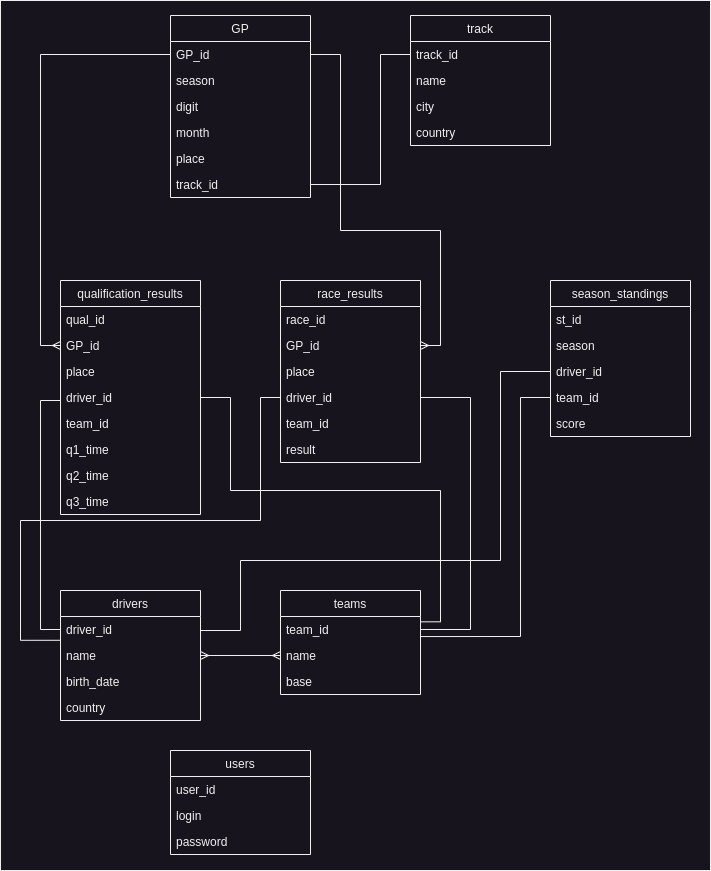

The diagram above was exported from draw.io. Its source (the exported page's mxGraphModel, read from the mxfile embedded in the PNG):
<mxGraphModel dx="1434" dy="843" grid="1" gridSize="10" guides="1" tooltips="1" connect="1" arrows="1" fold="1" page="1" pageScale="1" pageWidth="850" pageHeight="1100" math="0" shadow="0">
  <root>
    <mxCell id="0" />
    <mxCell id="1" parent="0" />
    <mxCell id="xwSuDC8HIpxKokuZ6BDa-2" value="" style="rounded=0;whiteSpace=wrap;html=1;" vertex="1" parent="1">
      <mxGeometry x="80" y="210" width="710" height="870" as="geometry" />
    </mxCell>
    <mxCell id="FFRicbxJ-NDHK0MO_W3S-4" value="GP" style="swimlane;fontStyle=0;childLayout=stackLayout;horizontal=1;startSize=26;fillColor=none;horizontalStack=0;resizeParent=1;resizeParentMax=0;resizeLast=0;collapsible=1;marginBottom=0;" parent="1" vertex="1">
      <mxGeometry x="250" y="225" width="140" height="182" as="geometry">
        <mxRectangle x="355" y="200" width="60" height="30" as="alternateBounds" />
      </mxGeometry>
    </mxCell>
    <mxCell id="FFRicbxJ-NDHK0MO_W3S-5" value="GP_id" style="text;strokeColor=none;fillColor=none;align=left;verticalAlign=top;spacingLeft=4;spacingRight=4;overflow=hidden;rotatable=0;points=[[0,0.5],[1,0.5]];portConstraint=eastwest;" parent="FFRicbxJ-NDHK0MO_W3S-4" vertex="1">
      <mxGeometry y="26" width="140" height="26" as="geometry" />
    </mxCell>
    <mxCell id="FFRicbxJ-NDHK0MO_W3S-6" value="season" style="text;strokeColor=none;fillColor=none;align=left;verticalAlign=top;spacingLeft=4;spacingRight=4;overflow=hidden;rotatable=0;points=[[0,0.5],[1,0.5]];portConstraint=eastwest;" parent="FFRicbxJ-NDHK0MO_W3S-4" vertex="1">
      <mxGeometry y="52" width="140" height="26" as="geometry" />
    </mxCell>
    <mxCell id="FFRicbxJ-NDHK0MO_W3S-7" value="digit" style="text;strokeColor=none;fillColor=none;align=left;verticalAlign=top;spacingLeft=4;spacingRight=4;overflow=hidden;rotatable=0;points=[[0,0.5],[1,0.5]];portConstraint=eastwest;" parent="FFRicbxJ-NDHK0MO_W3S-4" vertex="1">
      <mxGeometry y="78" width="140" height="26" as="geometry" />
    </mxCell>
    <mxCell id="FFRicbxJ-NDHK0MO_W3S-10" value="month" style="text;strokeColor=none;fillColor=none;align=left;verticalAlign=top;spacingLeft=4;spacingRight=4;overflow=hidden;rotatable=0;points=[[0,0.5],[1,0.5]];portConstraint=eastwest;" parent="FFRicbxJ-NDHK0MO_W3S-4" vertex="1">
      <mxGeometry y="104" width="140" height="26" as="geometry" />
    </mxCell>
    <mxCell id="FFRicbxJ-NDHK0MO_W3S-11" value="place" style="text;strokeColor=none;fillColor=none;align=left;verticalAlign=top;spacingLeft=4;spacingRight=4;overflow=hidden;rotatable=0;points=[[0,0.5],[1,0.5]];portConstraint=eastwest;" parent="FFRicbxJ-NDHK0MO_W3S-4" vertex="1">
      <mxGeometry y="130" width="140" height="26" as="geometry" />
    </mxCell>
    <mxCell id="FFRicbxJ-NDHK0MO_W3S-12" value="track_id" style="text;strokeColor=none;fillColor=none;align=left;verticalAlign=top;spacingLeft=4;spacingRight=4;overflow=hidden;rotatable=0;points=[[0,0.5],[1,0.5]];portConstraint=eastwest;" parent="FFRicbxJ-NDHK0MO_W3S-4" vertex="1">
      <mxGeometry y="156" width="140" height="26" as="geometry" />
    </mxCell>
    <mxCell id="FFRicbxJ-NDHK0MO_W3S-13" value="qualification_results" style="swimlane;fontStyle=0;childLayout=stackLayout;horizontal=1;startSize=26;fillColor=none;horizontalStack=0;resizeParent=1;resizeParentMax=0;resizeLast=0;collapsible=1;marginBottom=0;" parent="1" vertex="1">
      <mxGeometry x="140" y="490" width="140" height="234" as="geometry">
        <mxRectangle x="355" y="200" width="60" height="30" as="alternateBounds" />
      </mxGeometry>
    </mxCell>
    <mxCell id="FFRicbxJ-NDHK0MO_W3S-14" value="qual_id" style="text;strokeColor=none;fillColor=none;align=left;verticalAlign=top;spacingLeft=4;spacingRight=4;overflow=hidden;rotatable=0;points=[[0,0.5],[1,0.5]];portConstraint=eastwest;" parent="FFRicbxJ-NDHK0MO_W3S-13" vertex="1">
      <mxGeometry y="26" width="140" height="26" as="geometry" />
    </mxCell>
    <mxCell id="FFRicbxJ-NDHK0MO_W3S-15" value="GP_id" style="text;strokeColor=none;fillColor=none;align=left;verticalAlign=top;spacingLeft=4;spacingRight=4;overflow=hidden;rotatable=0;points=[[0,0.5],[1,0.5]];portConstraint=eastwest;" parent="FFRicbxJ-NDHK0MO_W3S-13" vertex="1">
      <mxGeometry y="52" width="140" height="26" as="geometry" />
    </mxCell>
    <mxCell id="qLEBouBP5N4XIVjbj_nl-1" value="place" style="text;strokeColor=none;fillColor=none;align=left;verticalAlign=top;spacingLeft=4;spacingRight=4;overflow=hidden;rotatable=0;points=[[0,0.5],[1,0.5]];portConstraint=eastwest;" parent="FFRicbxJ-NDHK0MO_W3S-13" vertex="1">
      <mxGeometry y="78" width="140" height="26" as="geometry" />
    </mxCell>
    <mxCell id="FFRicbxJ-NDHK0MO_W3S-16" value="driver_id" style="text;strokeColor=none;fillColor=none;align=left;verticalAlign=top;spacingLeft=4;spacingRight=4;overflow=hidden;rotatable=0;points=[[0,0.5],[1,0.5]];portConstraint=eastwest;" parent="FFRicbxJ-NDHK0MO_W3S-13" vertex="1">
      <mxGeometry y="104" width="140" height="26" as="geometry" />
    </mxCell>
    <mxCell id="FFRicbxJ-NDHK0MO_W3S-17" value="team_id" style="text;strokeColor=none;fillColor=none;align=left;verticalAlign=top;spacingLeft=4;spacingRight=4;overflow=hidden;rotatable=0;points=[[0,0.5],[1,0.5]];portConstraint=eastwest;" parent="FFRicbxJ-NDHK0MO_W3S-13" vertex="1">
      <mxGeometry y="130" width="140" height="26" as="geometry" />
    </mxCell>
    <mxCell id="FFRicbxJ-NDHK0MO_W3S-18" value="q1_time" style="text;strokeColor=none;fillColor=none;align=left;verticalAlign=top;spacingLeft=4;spacingRight=4;overflow=hidden;rotatable=0;points=[[0,0.5],[1,0.5]];portConstraint=eastwest;" parent="FFRicbxJ-NDHK0MO_W3S-13" vertex="1">
      <mxGeometry y="156" width="140" height="26" as="geometry" />
    </mxCell>
    <mxCell id="FFRicbxJ-NDHK0MO_W3S-19" value="q2_time" style="text;strokeColor=none;fillColor=none;align=left;verticalAlign=top;spacingLeft=4;spacingRight=4;overflow=hidden;rotatable=0;points=[[0,0.5],[1,0.5]];portConstraint=eastwest;" parent="FFRicbxJ-NDHK0MO_W3S-13" vertex="1">
      <mxGeometry y="182" width="140" height="26" as="geometry" />
    </mxCell>
    <mxCell id="FFRicbxJ-NDHK0MO_W3S-20" value="q3_time" style="text;strokeColor=none;fillColor=none;align=left;verticalAlign=top;spacingLeft=4;spacingRight=4;overflow=hidden;rotatable=0;points=[[0,0.5],[1,0.5]];portConstraint=eastwest;" parent="FFRicbxJ-NDHK0MO_W3S-13" vertex="1">
      <mxGeometry y="208" width="140" height="26" as="geometry" />
    </mxCell>
    <mxCell id="FFRicbxJ-NDHK0MO_W3S-21" value="race_results" style="swimlane;fontStyle=0;childLayout=stackLayout;horizontal=1;startSize=26;fillColor=none;horizontalStack=0;resizeParent=1;resizeParentMax=0;resizeLast=0;collapsible=1;marginBottom=0;" parent="1" vertex="1">
      <mxGeometry x="360" y="490" width="140" height="182" as="geometry">
        <mxRectangle x="355" y="200" width="60" height="30" as="alternateBounds" />
      </mxGeometry>
    </mxCell>
    <mxCell id="FFRicbxJ-NDHK0MO_W3S-22" value="race_id" style="text;strokeColor=none;fillColor=none;align=left;verticalAlign=top;spacingLeft=4;spacingRight=4;overflow=hidden;rotatable=0;points=[[0,0.5],[1,0.5]];portConstraint=eastwest;" parent="FFRicbxJ-NDHK0MO_W3S-21" vertex="1">
      <mxGeometry y="26" width="140" height="26" as="geometry" />
    </mxCell>
    <mxCell id="FFRicbxJ-NDHK0MO_W3S-23" value="GP_id" style="text;strokeColor=none;fillColor=none;align=left;verticalAlign=top;spacingLeft=4;spacingRight=4;overflow=hidden;rotatable=0;points=[[0,0.5],[1,0.5]];portConstraint=eastwest;" parent="FFRicbxJ-NDHK0MO_W3S-21" vertex="1">
      <mxGeometry y="52" width="140" height="26" as="geometry" />
    </mxCell>
    <mxCell id="qLEBouBP5N4XIVjbj_nl-2" value="place" style="text;strokeColor=none;fillColor=none;align=left;verticalAlign=top;spacingLeft=4;spacingRight=4;overflow=hidden;rotatable=0;points=[[0,0.5],[1,0.5]];portConstraint=eastwest;" parent="FFRicbxJ-NDHK0MO_W3S-21" vertex="1">
      <mxGeometry y="78" width="140" height="26" as="geometry" />
    </mxCell>
    <mxCell id="FFRicbxJ-NDHK0MO_W3S-24" value="driver_id" style="text;strokeColor=none;fillColor=none;align=left;verticalAlign=top;spacingLeft=4;spacingRight=4;overflow=hidden;rotatable=0;points=[[0,0.5],[1,0.5]];portConstraint=eastwest;" parent="FFRicbxJ-NDHK0MO_W3S-21" vertex="1">
      <mxGeometry y="104" width="140" height="26" as="geometry" />
    </mxCell>
    <mxCell id="FFRicbxJ-NDHK0MO_W3S-25" value="team_id" style="text;strokeColor=none;fillColor=none;align=left;verticalAlign=top;spacingLeft=4;spacingRight=4;overflow=hidden;rotatable=0;points=[[0,0.5],[1,0.5]];portConstraint=eastwest;" parent="FFRicbxJ-NDHK0MO_W3S-21" vertex="1">
      <mxGeometry y="130" width="140" height="26" as="geometry" />
    </mxCell>
    <mxCell id="FFRicbxJ-NDHK0MO_W3S-26" value="result" style="text;strokeColor=none;fillColor=none;align=left;verticalAlign=top;spacingLeft=4;spacingRight=4;overflow=hidden;rotatable=0;points=[[0,0.5],[1,0.5]];portConstraint=eastwest;" parent="FFRicbxJ-NDHK0MO_W3S-21" vertex="1">
      <mxGeometry y="156" width="140" height="26" as="geometry" />
    </mxCell>
    <mxCell id="FFRicbxJ-NDHK0MO_W3S-29" value="drivers" style="swimlane;fontStyle=0;childLayout=stackLayout;horizontal=1;startSize=26;fillColor=none;horizontalStack=0;resizeParent=1;resizeParentMax=0;resizeLast=0;collapsible=1;marginBottom=0;" parent="1" vertex="1">
      <mxGeometry x="140" y="800" width="140" height="130" as="geometry">
        <mxRectangle x="355" y="200" width="60" height="30" as="alternateBounds" />
      </mxGeometry>
    </mxCell>
    <mxCell id="FFRicbxJ-NDHK0MO_W3S-30" value="driver_id" style="text;strokeColor=none;fillColor=none;align=left;verticalAlign=top;spacingLeft=4;spacingRight=4;overflow=hidden;rotatable=0;points=[[0,0.5],[1,0.5]];portConstraint=eastwest;" parent="FFRicbxJ-NDHK0MO_W3S-29" vertex="1">
      <mxGeometry y="26" width="140" height="26" as="geometry" />
    </mxCell>
    <mxCell id="FFRicbxJ-NDHK0MO_W3S-31" value="name" style="text;strokeColor=none;fillColor=none;align=left;verticalAlign=top;spacingLeft=4;spacingRight=4;overflow=hidden;rotatable=0;points=[[0,0.5],[1,0.5]];portConstraint=eastwest;" parent="FFRicbxJ-NDHK0MO_W3S-29" vertex="1">
      <mxGeometry y="52" width="140" height="26" as="geometry" />
    </mxCell>
    <mxCell id="FFRicbxJ-NDHK0MO_W3S-32" value="birth_date" style="text;strokeColor=none;fillColor=none;align=left;verticalAlign=top;spacingLeft=4;spacingRight=4;overflow=hidden;rotatable=0;points=[[0,0.5],[1,0.5]];portConstraint=eastwest;" parent="FFRicbxJ-NDHK0MO_W3S-29" vertex="1">
      <mxGeometry y="78" width="140" height="26" as="geometry" />
    </mxCell>
    <mxCell id="FFRicbxJ-NDHK0MO_W3S-33" value="country" style="text;strokeColor=none;fillColor=none;align=left;verticalAlign=top;spacingLeft=4;spacingRight=4;overflow=hidden;rotatable=0;points=[[0,0.5],[1,0.5]];portConstraint=eastwest;" parent="FFRicbxJ-NDHK0MO_W3S-29" vertex="1">
      <mxGeometry y="104" width="140" height="26" as="geometry" />
    </mxCell>
    <mxCell id="FFRicbxJ-NDHK0MO_W3S-36" value="teams" style="swimlane;fontStyle=0;childLayout=stackLayout;horizontal=1;startSize=26;fillColor=none;horizontalStack=0;resizeParent=1;resizeParentMax=0;resizeLast=0;collapsible=1;marginBottom=0;" parent="1" vertex="1">
      <mxGeometry x="360" y="800" width="140" height="104" as="geometry">
        <mxRectangle x="355" y="200" width="60" height="30" as="alternateBounds" />
      </mxGeometry>
    </mxCell>
    <mxCell id="FFRicbxJ-NDHK0MO_W3S-37" value="team_id" style="text;strokeColor=none;fillColor=none;align=left;verticalAlign=top;spacingLeft=4;spacingRight=4;overflow=hidden;rotatable=0;points=[[0,0.5],[1,0.5]];portConstraint=eastwest;" parent="FFRicbxJ-NDHK0MO_W3S-36" vertex="1">
      <mxGeometry y="26" width="140" height="26" as="geometry" />
    </mxCell>
    <mxCell id="FFRicbxJ-NDHK0MO_W3S-38" value="name" style="text;strokeColor=none;fillColor=none;align=left;verticalAlign=top;spacingLeft=4;spacingRight=4;overflow=hidden;rotatable=0;points=[[0,0.5],[1,0.5]];portConstraint=eastwest;" parent="FFRicbxJ-NDHK0MO_W3S-36" vertex="1">
      <mxGeometry y="52" width="140" height="26" as="geometry" />
    </mxCell>
    <mxCell id="FFRicbxJ-NDHK0MO_W3S-39" value="base" style="text;strokeColor=none;fillColor=none;align=left;verticalAlign=top;spacingLeft=4;spacingRight=4;overflow=hidden;rotatable=0;points=[[0,0.5],[1,0.5]];portConstraint=eastwest;" parent="FFRicbxJ-NDHK0MO_W3S-36" vertex="1">
      <mxGeometry y="78" width="140" height="26" as="geometry" />
    </mxCell>
    <mxCell id="FFRicbxJ-NDHK0MO_W3S-41" value="" style="fontSize=12;html=1;endArrow=ERmany;rounded=0;entryX=0;entryY=0.5;entryDx=0;entryDy=0;exitX=0;exitY=0.5;exitDx=0;exitDy=0;edgeStyle=orthogonalEdgeStyle;" parent="1" source="FFRicbxJ-NDHK0MO_W3S-5" target="FFRicbxJ-NDHK0MO_W3S-15" edge="1">
      <mxGeometry width="100" height="100" relative="1" as="geometry">
        <mxPoint x="130" y="440" as="sourcePoint" />
        <mxPoint x="770" y="150" as="targetPoint" />
        <Array as="points">
          <mxPoint x="120" y="264" />
          <mxPoint x="120" y="555" />
        </Array>
      </mxGeometry>
    </mxCell>
    <mxCell id="FFRicbxJ-NDHK0MO_W3S-42" value="" style="edgeStyle=orthogonalEdgeStyle;fontSize=12;html=1;endArrow=ERmany;startArrow=ERmany;rounded=0;exitX=1;exitY=0.5;exitDx=0;exitDy=0;entryX=0;entryY=0.5;entryDx=0;entryDy=0;" parent="1" source="FFRicbxJ-NDHK0MO_W3S-31" target="FFRicbxJ-NDHK0MO_W3S-38" edge="1">
      <mxGeometry width="100" height="100" relative="1" as="geometry">
        <mxPoint x="230" y="114" as="sourcePoint" />
        <mxPoint x="330" y="14" as="targetPoint" />
      </mxGeometry>
    </mxCell>
    <mxCell id="FFRicbxJ-NDHK0MO_W3S-45" value="track" style="swimlane;fontStyle=0;childLayout=stackLayout;horizontal=1;startSize=26;fillColor=none;horizontalStack=0;resizeParent=1;resizeParentMax=0;resizeLast=0;collapsible=1;marginBottom=0;" parent="1" vertex="1">
      <mxGeometry x="490" y="225" width="140" height="130" as="geometry">
        <mxRectangle x="355" y="200" width="60" height="30" as="alternateBounds" />
      </mxGeometry>
    </mxCell>
    <mxCell id="FFRicbxJ-NDHK0MO_W3S-46" value="track_id" style="text;strokeColor=none;fillColor=none;align=left;verticalAlign=top;spacingLeft=4;spacingRight=4;overflow=hidden;rotatable=0;points=[[0,0.5],[1,0.5]];portConstraint=eastwest;" parent="FFRicbxJ-NDHK0MO_W3S-45" vertex="1">
      <mxGeometry y="26" width="140" height="26" as="geometry" />
    </mxCell>
    <mxCell id="FFRicbxJ-NDHK0MO_W3S-47" value="name" style="text;strokeColor=none;fillColor=none;align=left;verticalAlign=top;spacingLeft=4;spacingRight=4;overflow=hidden;rotatable=0;points=[[0,0.5],[1,0.5]];portConstraint=eastwest;" parent="FFRicbxJ-NDHK0MO_W3S-45" vertex="1">
      <mxGeometry y="52" width="140" height="26" as="geometry" />
    </mxCell>
    <mxCell id="FFRicbxJ-NDHK0MO_W3S-48" value="city" style="text;strokeColor=none;fillColor=none;align=left;verticalAlign=top;spacingLeft=4;spacingRight=4;overflow=hidden;rotatable=0;points=[[0,0.5],[1,0.5]];portConstraint=eastwest;" parent="FFRicbxJ-NDHK0MO_W3S-45" vertex="1">
      <mxGeometry y="78" width="140" height="26" as="geometry" />
    </mxCell>
    <mxCell id="FFRicbxJ-NDHK0MO_W3S-49" value="country" style="text;strokeColor=none;fillColor=none;align=left;verticalAlign=top;spacingLeft=4;spacingRight=4;overflow=hidden;rotatable=0;points=[[0,0.5],[1,0.5]];portConstraint=eastwest;" parent="FFRicbxJ-NDHK0MO_W3S-45" vertex="1">
      <mxGeometry y="104" width="140" height="26" as="geometry" />
    </mxCell>
    <mxCell id="FFRicbxJ-NDHK0MO_W3S-51" value="" style="endArrow=none;html=1;rounded=0;entryX=0;entryY=0.5;entryDx=0;entryDy=0;exitX=1;exitY=0.5;exitDx=0;exitDy=0;edgeStyle=orthogonalEdgeStyle;" parent="1" source="FFRicbxJ-NDHK0MO_W3S-12" target="FFRicbxJ-NDHK0MO_W3S-46" edge="1">
      <mxGeometry relative="1" as="geometry">
        <mxPoint x="214.98000000000002" y="340.00199999999995" as="sourcePoint" />
        <mxPoint x="450" y="438.99" as="targetPoint" />
        <Array as="points">
          <mxPoint x="460" y="394" />
          <mxPoint x="460" y="264" />
        </Array>
      </mxGeometry>
    </mxCell>
    <mxCell id="FFRicbxJ-NDHK0MO_W3S-52" value="" style="fontSize=12;html=1;endArrow=ERmany;rounded=0;entryX=1;entryY=0.5;entryDx=0;entryDy=0;exitX=1;exitY=0.5;exitDx=0;exitDy=0;edgeStyle=orthogonalEdgeStyle;" parent="1" source="FFRicbxJ-NDHK0MO_W3S-5" target="FFRicbxJ-NDHK0MO_W3S-23" edge="1">
      <mxGeometry width="100" height="100" relative="1" as="geometry">
        <mxPoint x="140" y="441.89599999999996" as="sourcePoint" />
        <mxPoint x="140" y="540" as="targetPoint" />
        <Array as="points">
          <mxPoint x="420" y="264" />
          <mxPoint x="420" y="440" />
          <mxPoint x="520" y="440" />
          <mxPoint x="520" y="555" />
        </Array>
      </mxGeometry>
    </mxCell>
    <mxCell id="FFRicbxJ-NDHK0MO_W3S-53" value="" style="endArrow=none;html=1;rounded=0;entryX=0;entryY=0.5;entryDx=0;entryDy=0;exitX=0;exitY=0.5;exitDx=0;exitDy=0;edgeStyle=orthogonalEdgeStyle;" parent="1" source="FFRicbxJ-NDHK0MO_W3S-30" target="FFRicbxJ-NDHK0MO_W3S-16" edge="1">
      <mxGeometry relative="1" as="geometry">
        <mxPoint x="60" y="180" as="sourcePoint" />
        <mxPoint x="330" y="180" as="targetPoint" />
        <Array as="points">
          <mxPoint x="120" y="839" />
          <mxPoint x="120" y="610" />
          <mxPoint x="140" y="610" />
        </Array>
      </mxGeometry>
    </mxCell>
    <mxCell id="FFRicbxJ-NDHK0MO_W3S-54" value="" style="endArrow=none;html=1;rounded=0;entryX=0;entryY=0.5;entryDx=0;entryDy=0;edgeStyle=orthogonalEdgeStyle;exitX=0.003;exitY=0.915;exitDx=0;exitDy=0;exitPerimeter=0;" parent="1" source="FFRicbxJ-NDHK0MO_W3S-30" target="FFRicbxJ-NDHK0MO_W3S-24" edge="1">
      <mxGeometry relative="1" as="geometry">
        <mxPoint x="60" y="59" as="sourcePoint" />
        <mxPoint x="70" y="630.9999999999998" as="targetPoint" />
        <Array as="points">
          <mxPoint x="100" y="850" />
          <mxPoint x="100" y="730" />
          <mxPoint x="340" y="730" />
          <mxPoint x="340" y="607" />
        </Array>
      </mxGeometry>
    </mxCell>
    <mxCell id="FFRicbxJ-NDHK0MO_W3S-55" value="" style="endArrow=none;html=1;rounded=0;exitX=0.998;exitY=0.205;exitDx=0;exitDy=0;edgeStyle=orthogonalEdgeStyle;entryX=1;entryY=0.5;entryDx=0;entryDy=0;exitPerimeter=0;" parent="1" source="FFRicbxJ-NDHK0MO_W3S-37" target="FFRicbxJ-NDHK0MO_W3S-17" edge="1">
      <mxGeometry relative="1" as="geometry">
        <mxPoint x="70" y="59" as="sourcePoint" />
        <mxPoint x="330" y="650" as="targetPoint" />
        <Array as="points">
          <mxPoint x="520" y="831" />
          <mxPoint x="520" y="700" />
          <mxPoint x="310" y="700" />
          <mxPoint x="310" y="607" />
        </Array>
      </mxGeometry>
    </mxCell>
    <mxCell id="FFRicbxJ-NDHK0MO_W3S-56" value="" style="endArrow=none;html=1;rounded=0;entryX=1;entryY=0.5;entryDx=0;entryDy=0;exitX=1;exitY=0.5;exitDx=0;exitDy=0;edgeStyle=orthogonalEdgeStyle;" parent="1" source="FFRicbxJ-NDHK0MO_W3S-37" target="FFRicbxJ-NDHK0MO_W3S-25" edge="1">
      <mxGeometry relative="1" as="geometry">
        <mxPoint x="530" y="59" as="sourcePoint" />
        <mxPoint x="210" y="656.9999999999998" as="targetPoint" />
        <Array as="points">
          <mxPoint x="550" y="839" />
          <mxPoint x="550" y="607" />
        </Array>
      </mxGeometry>
    </mxCell>
    <mxCell id="1bljtkgT_q7jZrig0ekz-1" value="users" style="swimlane;fontStyle=0;childLayout=stackLayout;horizontal=1;startSize=26;fillColor=none;horizontalStack=0;resizeParent=1;resizeParentMax=0;resizeLast=0;collapsible=1;marginBottom=0;" parent="1" vertex="1">
      <mxGeometry x="250" y="960" width="140" height="104" as="geometry">
        <mxRectangle x="355" y="200" width="60" height="30" as="alternateBounds" />
      </mxGeometry>
    </mxCell>
    <mxCell id="1bljtkgT_q7jZrig0ekz-2" value="user_id" style="text;strokeColor=none;fillColor=none;align=left;verticalAlign=top;spacingLeft=4;spacingRight=4;overflow=hidden;rotatable=0;points=[[0,0.5],[1,0.5]];portConstraint=eastwest;" parent="1bljtkgT_q7jZrig0ekz-1" vertex="1">
      <mxGeometry y="26" width="140" height="26" as="geometry" />
    </mxCell>
    <mxCell id="1bljtkgT_q7jZrig0ekz-3" value="login" style="text;strokeColor=none;fillColor=none;align=left;verticalAlign=top;spacingLeft=4;spacingRight=4;overflow=hidden;rotatable=0;points=[[0,0.5],[1,0.5]];portConstraint=eastwest;" parent="1bljtkgT_q7jZrig0ekz-1" vertex="1">
      <mxGeometry y="52" width="140" height="26" as="geometry" />
    </mxCell>
    <mxCell id="1bljtkgT_q7jZrig0ekz-4" value="password" style="text;strokeColor=none;fillColor=none;align=left;verticalAlign=top;spacingLeft=4;spacingRight=4;overflow=hidden;rotatable=0;points=[[0,0.5],[1,0.5]];portConstraint=eastwest;" parent="1bljtkgT_q7jZrig0ekz-1" vertex="1">
      <mxGeometry y="78" width="140" height="26" as="geometry" />
    </mxCell>
    <mxCell id="RCyvbx52bsUD-iqMb32U-1" value="season_standings" style="swimlane;fontStyle=0;childLayout=stackLayout;horizontal=1;startSize=26;fillColor=none;horizontalStack=0;resizeParent=1;resizeParentMax=0;resizeLast=0;collapsible=1;marginBottom=0;" parent="1" vertex="1">
      <mxGeometry x="630" y="490" width="140" height="156" as="geometry">
        <mxRectangle x="355" y="200" width="60" height="30" as="alternateBounds" />
      </mxGeometry>
    </mxCell>
    <mxCell id="RCyvbx52bsUD-iqMb32U-2" value="st_id" style="text;strokeColor=none;fillColor=none;align=left;verticalAlign=top;spacingLeft=4;spacingRight=4;overflow=hidden;rotatable=0;points=[[0,0.5],[1,0.5]];portConstraint=eastwest;" parent="RCyvbx52bsUD-iqMb32U-1" vertex="1">
      <mxGeometry y="26" width="140" height="26" as="geometry" />
    </mxCell>
    <mxCell id="RCyvbx52bsUD-iqMb32U-3" value="season" style="text;strokeColor=none;fillColor=none;align=left;verticalAlign=top;spacingLeft=4;spacingRight=4;overflow=hidden;rotatable=0;points=[[0,0.5],[1,0.5]];portConstraint=eastwest;" parent="RCyvbx52bsUD-iqMb32U-1" vertex="1">
      <mxGeometry y="52" width="140" height="26" as="geometry" />
    </mxCell>
    <mxCell id="RCyvbx52bsUD-iqMb32U-4" value="driver_id" style="text;strokeColor=none;fillColor=none;align=left;verticalAlign=top;spacingLeft=4;spacingRight=4;overflow=hidden;rotatable=0;points=[[0,0.5],[1,0.5]];portConstraint=eastwest;" parent="RCyvbx52bsUD-iqMb32U-1" vertex="1">
      <mxGeometry y="78" width="140" height="26" as="geometry" />
    </mxCell>
    <mxCell id="RCyvbx52bsUD-iqMb32U-5" value="team_id" style="text;strokeColor=none;fillColor=none;align=left;verticalAlign=top;spacingLeft=4;spacingRight=4;overflow=hidden;rotatable=0;points=[[0,0.5],[1,0.5]];portConstraint=eastwest;" parent="RCyvbx52bsUD-iqMb32U-1" vertex="1">
      <mxGeometry y="104" width="140" height="26" as="geometry" />
    </mxCell>
    <mxCell id="RCyvbx52bsUD-iqMb32U-6" value="score" style="text;strokeColor=none;fillColor=none;align=left;verticalAlign=top;spacingLeft=4;spacingRight=4;overflow=hidden;rotatable=0;points=[[0,0.5],[1,0.5]];portConstraint=eastwest;" parent="RCyvbx52bsUD-iqMb32U-1" vertex="1">
      <mxGeometry y="130" width="140" height="26" as="geometry" />
    </mxCell>
    <mxCell id="RCyvbx52bsUD-iqMb32U-9" value="" style="endArrow=none;html=1;rounded=0;exitX=1;exitY=0.5;exitDx=0;exitDy=0;edgeStyle=orthogonalEdgeStyle;entryX=0;entryY=0.5;entryDx=0;entryDy=0;" parent="1" source="FFRicbxJ-NDHK0MO_W3S-30" target="RCyvbx52bsUD-iqMb32U-4" edge="1">
      <mxGeometry relative="1" as="geometry">
        <mxPoint x="510" y="841" as="sourcePoint" />
        <mxPoint x="290" y="617" as="targetPoint" />
        <Array as="points">
          <mxPoint x="280" y="840" />
          <mxPoint x="320" y="840" />
          <mxPoint x="320" y="770" />
          <mxPoint x="580" y="770" />
          <mxPoint x="580" y="581" />
        </Array>
      </mxGeometry>
    </mxCell>
    <mxCell id="RCyvbx52bsUD-iqMb32U-10" value="" style="endArrow=none;html=1;rounded=0;exitX=0.997;exitY=0.771;exitDx=0;exitDy=0;edgeStyle=orthogonalEdgeStyle;entryX=0;entryY=0.5;entryDx=0;entryDy=0;exitPerimeter=0;" parent="1" source="FFRicbxJ-NDHK0MO_W3S-37" target="RCyvbx52bsUD-iqMb32U-5" edge="1">
      <mxGeometry relative="1" as="geometry">
        <mxPoint x="290" y="849" as="sourcePoint" />
        <mxPoint x="640" y="591" as="targetPoint" />
        <Array as="points">
          <mxPoint x="600" y="846" />
          <mxPoint x="600" y="607" />
        </Array>
      </mxGeometry>
    </mxCell>
  </root>
</mxGraphModel>